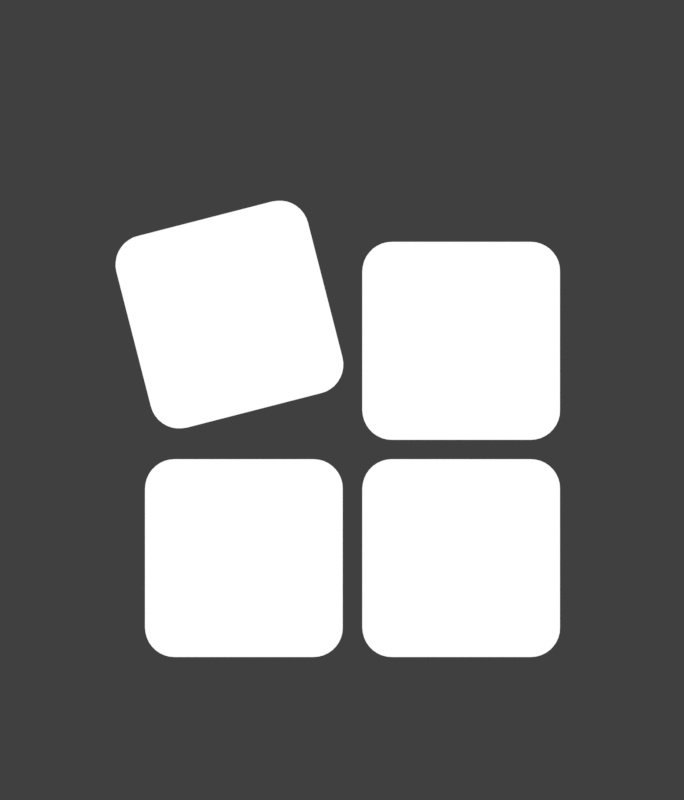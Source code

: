 # Source: bottom_bar_en.rendermarker.blend  (saved by Blender 2.79.0; exported with 4.5.12 LTS)
import bpy
from mathutils import Matrix  # noqa: F401  (used for matrix-valued properties, if any)

bpy.ops.wm.read_factory_settings(use_empty=True)
scene = bpy.context.scene
scene.name = 'selection'

# ---- collections
col_collection_1 = bpy.data.collections.new('Collection 1'); scene.collection.children.link(col_collection_1)

# ---- materials (node trees are filled in below, after node groups)
mat_white = bpy.data.materials.new('white')
mat_white.alpha_threshold = 0.0
mat_white.roughness = 0.5
mat_holdout = bpy.data.materials.new('holdout')
mat_holdout.alpha_threshold = 0.0
mat_holdout.roughness = 0.5

# ---- material node trees
mat_white.use_nodes = True; mat_white.node_tree.nodes.clear()
_N = mat_white.node_tree.nodes; _L = mat_white.node_tree.links
n0 = _N.new('ShaderNodeOutputMaterial'); n0.name = 'Material Output'; n0.location = (300, 300)
n1 = _N.new('ShaderNodeEmission'); n1.name = 'Emission'; n1.location = (10, 300)
_L.new(n1.outputs[0], n0.inputs[0])
n0.is_active_output = True
mat_holdout.use_nodes = True; mat_holdout.node_tree.nodes.clear()
_N = mat_holdout.node_tree.nodes; _L = mat_holdout.node_tree.links
n0 = _N.new('ShaderNodeOutputMaterial'); n0.name = 'Material Output'; n0.location = (300, 300)
n1 = _N.new('ShaderNodeHoldout'); n1.name = 'Holdout'; n1.location = (10, 300)
_L.new(n1.outputs[0], n0.inputs[0])
n0.is_active_output = True

# ---- world
world_world_004 = bpy.data.worlds.new('World.004'); scene.world = world_world_004
world_world_004.color = (0.05088, 0.05088, 0.05088)
world_world_004.use_sun_shadow = False
world_world_004.sun_shadow_jitter_overblur = 0.0
world_world_004.cycles.sampling_method = 'MANUAL'

# ---- cameras
cam_camera_030 = bpy.data.cameras.new('Camera.030')
cam_camera_030.type = 'ORTHO'
cam_camera_030.clip_end = 100.0
cam_camera_030.lens = 35.0
cam_camera_030.sensor_width = 32.0
cam_camera_030.sensor_height = 18.0
cam_camera_030.ortho_scale = 4.2
cam_camera_030.dof.focus_distance = 0.0
cam_camera_031 = bpy.data.cameras.new('Camera.031')
cam_camera_031.type = 'ORTHO'
cam_camera_031.clip_end = 100.0
cam_camera_031.lens = 35.0
cam_camera_031.sensor_width = 32.0
cam_camera_031.sensor_height = 18.0
cam_camera_031.ortho_scale = 4.2
cam_camera_031.dof.focus_distance = 0.0
cam_camera_032 = bpy.data.cameras.new('Camera.032')
cam_camera_032.type = 'ORTHO'
cam_camera_032.clip_end = 100.0
cam_camera_032.lens = 35.0
cam_camera_032.sensor_width = 32.0
cam_camera_032.sensor_height = 18.0
cam_camera_032.ortho_scale = 4.2
cam_camera_032.dof.focus_distance = 0.0
cam_camera_033 = bpy.data.cameras.new('Camera.033')
cam_camera_033.type = 'ORTHO'
cam_camera_033.clip_end = 100.0
cam_camera_033.lens = 35.0
cam_camera_033.sensor_width = 32.0
cam_camera_033.sensor_height = 18.0
cam_camera_033.ortho_scale = 4.2
cam_camera_033.dof.focus_distance = 0.0

# ---- meshes
me_plane_004 = bpy.data.meshes.new('Plane.004')
me_plane_004.from_pydata([(-10.85, -1.316, 0.0), (10.85, -1.316, 0.0), (-10.85, 1.149, 0.0), (10.85, 1.149, 0.0), (6.681, -1.409, 3.001), (9.319, -1.409, 3.001), (6.681, 1.409, 3.001), (9.319, 1.409, 3.001), (2.889, -1.409, 3.001), (5.527, -1.409, 3.001), (2.889, 1.409, 3.001), (5.527, 1.409, 3.001), (-0.8969, -1.409, 3.001), (1.741, -1.409, 3.001), (-0.8969, 1.409, 3.001), (1.741, 1.409, 3.001), (-4.812, -1.409, 3.001), (-2.174, -1.409, 3.001), (-4.812, 1.409, 3.001), (-2.174, 1.409, 3.001)], [(2, 0), (0, 1), (1, 3), (3, 2), (6, 4), (4, 5), (5, 7), (7, 6), (10, 8), (8, 9), (9, 11), (11, 10), (14, 12), (12, 13), (13, 15), (15, 14), (18, 16), (16, 17), (17, 19), (19, 18)], [])
me_plane_004.materials.append(mat_white)
me_plane_004.use_remesh_preserve_volume = False
me_plane_004.use_remesh_preserve_attributes = False
me_plane_004.use_mirror_vertex_groups = False
me_plane_004.update()
me_plane_005 = bpy.data.meshes.new('Plane.005')
me_plane_005.from_pydata([(-1.0, 0.0, 0.0), (1.0, 0.0, 0.0), (0.0, 0.0, 0.0)], [(2, 1), (0, 2)], [])
me_plane_005.materials.append(mat_white)
me_plane_005.use_remesh_preserve_volume = False
me_plane_005.use_remesh_preserve_attributes = False
me_plane_005.use_mirror_vertex_groups = False
me_plane_005.update()
me_plane_002 = bpy.data.meshes.new('Plane.002')
me_plane_002.from_pydata([(-0.3493, 2.113, 0.0), (-0.188, 2.017, 0.0), (-0.3265, 2.116, 0.0), (-0.3034, 2.116, 0.0), (-0.2807, 2.112, 0.0), (-0.259, 2.104, 0.0), (-0.2391, 2.092, 0.0), (-0.2216, 2.077, 0.0), (-0.207, 2.059, 0.0), (-0.1956, 2.039, 0.0), (-1.052, 1.796, 0.0), (-0.9563, 1.957, 0.0), (-1.056, 1.819, 0.0), (-1.055, 1.842, 0.0), (-1.051, 1.865, 0.0), (-1.043, 1.886, 0.0), (-1.031, 1.906, 0.0), (-1.016, 1.924, 0.0), (-0.9983, 1.938, 0.0), (-0.9781, 1.95, 0.0), (-0.03267, 1.41, 0.0), (-0.1282, 1.249, 0.0), (-0.02891, 1.387, 0.0), (-0.02917, 1.364, 0.0), (-0.03344, 1.341, 0.0), (-0.04159, 1.32, 0.0), (-0.05337, 1.3, 0.0), (-0.06843, 1.282, 0.0), (-0.08629, 1.268, 0.0), (-0.1064, 1.256, 0.0), (-0.7353, 1.093, 0.0), (-0.8966, 1.189, 0.0), (-0.7581, 1.09, 0.0), (-0.7812, 1.09, 0.0), (-0.8039, 1.094, 0.0), (-0.8255, 1.102, 0.0), (-0.8454, 1.114, 0.0), (-0.8629, 1.129, 0.0), (-0.8776, 1.147, 0.0), (-0.8889, 1.167, 0.0), (0.07517, 1.865, 1.042e-14), (0.9485, 1.798, 0.0), (0.08845, 1.883, 1.655e-09), (0.1048, 1.9, 3.083e-09), (0.1238, 1.913, 4.242e-09), (0.1447, 1.923, 5.096e-09), (0.1671, 1.929, 5.618e-09), (0.05682, 1.798, -5.795e-09), (0.1901, 1.931, 5.795e-09), (0.8397, 1.929, 5.618e-09), (0.862, 1.923, 5.096e-09), (0.8829, 1.913, 4.242e-09), (0.9018, 1.9, 3.083e-09), (0.9181, 1.883, 1.655e-09), (0.9314, 1.865, 1.042e-14), (0.9411, 1.844, -1.831e-09), (0.9471, 1.821, -3.782e-09), (0.8167, 1.931, 5.795e-09), (0.9485, 1.171, 0.0), (0.8167, 1.038, 0.0), (0.9471, 1.148, 0.0), (0.9411, 1.126, 0.0), (0.9314, 1.105, 0.0), (0.9181, 1.086, 0.0), (0.9018, 1.069, 0.0), (0.8829, 1.056, 0.0), (0.862, 1.046, 0.0), (0.8397, 1.04, 0.0), (0.1901, 1.038, 0.0), (0.05682, 1.171, 0.0), (0.1671, 1.04, 0.0), (0.1447, 1.046, 0.0), (0.1238, 1.056, 0.0), (0.1048, 1.069, 0.0), (0.08845, 1.086, 0.0), (0.07517, 1.105, 0.0), (0.06537, 1.126, 0.0), (0.05936, 1.148, 0.0), (0.06537, 1.844, -1.831e-09), (0.05936, 1.821, -3.782e-09), (0.07517, 0.8845, 1.042e-14), (0.9485, 0.8182, 0.0), (0.08845, 0.9034, 1.655e-09), (0.1048, 0.9197, 3.083e-09), (0.1238, 0.933, 4.242e-09), (0.1447, 0.9428, 5.096e-09), (0.1671, 0.9487, 5.618e-09), (0.05682, 0.8182, -5.795e-09), (0.1901, 0.9507, 5.795e-09), (0.8397, 0.9487, 5.618e-09), (0.862, 0.9428, 5.096e-09), (0.8829, 0.933, 4.242e-09), (0.9018, 0.9197, 3.083e-09), (0.9181, 0.9034, 1.655e-09), (0.9314, 0.8845, 1.042e-14), (0.9411, 0.8635, -1.831e-09), (0.9471, 0.8412, -3.782e-09), (0.8167, 0.9507, 5.795e-09), (0.9485, 0.1909, 0.0), (0.8167, 0.05834, 0.0), (0.9471, 0.1679, 0.0), (0.9411, 0.1456, 0.0), (0.9314, 0.1246, 0.0), (0.9181, 0.1057, 0.0), (0.9018, 0.08935, 0.0), (0.8829, 0.0761, 0.0), (0.862, 0.06633, 0.0), (0.8397, 0.06035, 0.0), (0.1901, 0.05834, 0.0), (0.05682, 0.1909, 0.0), (0.1671, 0.06035, 0.0), (0.1447, 0.06633, 0.0), (0.1238, 0.0761, 0.0), (0.1048, 0.08935, 0.0), (0.08845, 0.1057, 0.0), (0.07517, 0.1246, 0.0), (0.06537, 0.1456, 0.0), (0.05936, 0.1679, 0.0), (0.06537, 0.8635, -1.831e-09), (0.05936, 0.8412, -3.782e-09), (-0.9049, 0.8845, 1.042e-14), (-0.0315, 0.8182, 0.0), (-0.8916, 0.9034, 1.655e-09), (-0.8752, 0.9197, 3.083e-09), (-0.8563, 0.933, 4.242e-09), (-0.8353, 0.9428, 5.096e-09), (-0.813, 0.9487, 5.618e-09), (-0.9232, 0.8182, -5.795e-09), (-0.79, 0.9507, 5.795e-09), (-0.1404, 0.9487, 5.618e-09), (-0.118, 0.9428, 5.096e-09), (-0.09712, 0.933, 4.242e-09), (-0.07821, 0.9197, 3.083e-09), (-0.0619, 0.9034, 1.655e-09), (-0.04867, 0.8845, 1.042e-14), (-0.03894, 0.8635, -1.831e-09), (-0.03299, 0.8412, -3.782e-09), (-0.1634, 0.9507, 5.795e-09), (-0.0315, 0.1909, 0.0), (-0.1634, 0.05834, 0.0), (-0.03299, 0.1679, 0.0), (-0.03894, 0.1456, 0.0), (-0.04867, 0.1246, 0.0), (-0.0619, 0.1057, 0.0), (-0.07821, 0.08935, 0.0), (-0.09712, 0.0761, 0.0), (-0.118, 0.06633, 0.0), (-0.1404, 0.06035, 0.0), (-0.79, 0.05834, 0.0), (-0.9232, 0.1909, 0.0), (-0.813, 0.06035, 0.0), (-0.8353, 0.06633, 0.0), (-0.8563, 0.0761, 0.0), (-0.8752, 0.08935, 0.0), (-0.8916, 0.1057, 0.0), (-0.9049, 0.1246, 0.0), (-0.9147, 0.1456, 0.0), (-0.9207, 0.1679, 0.0), (-0.9147, 0.8635, -1.831e-09), (-0.9207, 0.8412, -3.782e-09)], [], [(30, 32, 33, 34, 35, 36, 37, 38, 39, 31, 10, 12, 13, 14, 15, 16, 17, 18, 19, 11, 0, 2, 3, 4, 5, 6, 7, 8, 9, 1, 20, 22, 23, 24, 25, 26, 27, 28, 29, 21), (70, 71, 72, 73, 74, 75, 76, 77, 69, 47, 79, 78, 40, 42, 43, 44, 45, 46, 48, 57, 49, 50, 51, 52, 53, 54, 55, 56, 41, 58, 60, 61, 62, 63, 64, 65, 66, 67, 59, 68), (110, 111, 112, 113, 114, 115, 116, 117, 109, 87, 119, 118, 80, 82, 83, 84, 85, 86, 88, 97, 89, 90, 91, 92, 93, 94, 95, 96, 81, 98, 100, 101, 102, 103, 104, 105, 106, 107, 99, 108), (150, 151, 152, 153, 154, 155, 156, 157, 149, 127, 159, 158, 120, 122, 123, 124, 125, 126, 128, 137, 129, 130, 131, 132, 133, 134, 135, 136, 121, 138, 140, 141, 142, 143, 144, 145, 146, 147, 139, 148)])
me_plane_002.materials.append(mat_white)
me_plane_002.materials.append(mat_holdout)
me_plane_002.use_remesh_preserve_volume = False
me_plane_002.use_remesh_preserve_attributes = False
me_plane_002.use_mirror_vertex_groups = False
me_plane_002.update()

# ---- curves / text
txt_text_261 = bpy.data.curves.new('Text.261', 'FONT')
txt_text_261.dimensions = '2D'
txt_text_261.body = 'Mode'
txt_text_261.materials.append(mat_white)
txt_text_261.use_path_clamp = True
txt_text_261.bevel_resolution = 0
txt_text_261.align_x = 'CENTER'
txt_text_261.size = 1.25
txt_text_000 = bpy.data.curves.new('Text.000', 'FONT')
txt_text_000.dimensions = '2D'
txt_text_000.body = '・・・'
txt_text_000.materials.append(mat_white)
txt_text_000.use_path_clamp = True
txt_text_000.bevel_resolution = 0
txt_text_000.align_x = 'CENTER'
txt_text_000.align_y = 'CENTER'
txt_text_000.size = 2.372
txt_text_000.space_line = 0.52
txt_text_000.space_character = 0.94
txt_text_226 = bpy.data.curves.new('Text.226', 'FONT')
txt_text_226.dimensions = '2D'
txt_text_226.body = '↑↓'
txt_text_226.materials.append(mat_white)
txt_text_226.use_path_clamp = True
txt_text_226.bevel_resolution = 0
txt_text_226.align_x = 'CENTER'
txt_text_226.align_y = 'CENTER'
txt_text_226.size = 1.755
txt_text_226.space_line = 0.52
txt_text_226.space_character = 1.01

# ---- objects
ob_text_093 = bpy.data.objects.new('Text.093', txt_text_261)
ob_align = bpy.data.objects.new('align', me_plane_004)
ob_selection_random_001 = bpy.data.objects.new('selection-random.001', txt_text_000)
ob_selection_options = bpy.data.objects.new('selection-options', me_plane_005)
ob_selection_random = bpy.data.objects.new('selection-random', txt_text_226)
ob_selection_mods = bpy.data.objects.new('selection-mods', me_plane_002)
ob_cam_selection_options = bpy.data.objects.new('cam-selection-options', cam_camera_030)
ob_cam_selection_random = bpy.data.objects.new('cam-selection-random', cam_camera_031)
ob_cam_selection_mods = bpy.data.objects.new('cam-selection-mods', cam_camera_032)
ob_cam_selection_mode = bpy.data.objects.new('cam-selection-mode', cam_camera_033)

# ---- transforms, parenting, visibility, modifiers, constraints
ob_text_093.location = (-3.147, -1.323, 1.092e-14)
ob_text_093.scale = (0.818, 0.818, 0.818)
ob_text_093.lineart.crease_threshold = 0.0
ob_align.location = (0.0, -0.1123, -1.0)
ob_align.lock_location = (True, False, True)
ob_align.visible_camera = False
ob_align.visible_diffuse = False
ob_align.visible_glossy = False
ob_align.visible_transmission = False
ob_align.visible_volume_scatter = False
ob_align.visible_shadow = False
ob_align.lineart.crease_threshold = 0.0
ob_selection_random_001.parent = ob_align
ob_selection_random_001.matrix_parent_inverse = Matrix(((1.0, 0.0, 0.0, 0.0), (0.0, 1.0, 0.0, 0.0), (0.0, 0.0, 1.0, 1.0), (0.0, 0.0, 0.0, 1.0)))
ob_selection_random_001.location = (8.011, -0.1518, 0.0)
ob_selection_random_001.scale = (1.299, 1.299, 1.299)
ob_selection_random_001.lineart.crease_threshold = 0.0
ob_selection_options.parent = ob_align
ob_selection_options.matrix_parent_inverse = Matrix(((1.0, 0.0, 0.0, 0.0), (0.0, 1.0, 0.0, 0.0), (0.0, 0.0, 1.0, 1.0), (0.0, 0.0, 0.0, 1.0)))
ob_selection_options.location = (8.0, -0.1958, 4.768e-07)
ob_selection_options.scale = (0.9842, 0.9842, 0.9842)
ob_selection_options.lineart.crease_threshold = 0.0
ob_selection_random.parent = ob_align
ob_selection_random.matrix_parent_inverse = Matrix(((1.0, 0.0, 0.0, 0.0), (0.0, 1.0, 0.0, 0.0), (0.0, 0.0, 1.0, 1.0), (0.0, 0.0, 0.0, 1.0)))
ob_selection_random.location = (4.208, -0.1518, 0.0)
ob_selection_random.scale = (1.299, 1.299, 1.299)
ob_selection_random.lineart.crease_threshold = 0.0
ob_selection_mods.parent = ob_align
ob_selection_mods.matrix_parent_inverse = Matrix(((1.0, 0.0, 0.0, 0.0), (0.0, 1.0, 0.0, 0.0), (0.0, 0.0, 1.0, 1.0), (0.0, 0.0, 0.0, 1.0)))
ob_selection_mods.location = (0.4622, -1.305, 0.0)
ob_selection_mods.scale = (1.164, 1.164, 1.164)
ob_selection_mods.lineart.crease_threshold = 0.0
ob_cam_selection_options.location = (8.0, 0.0, 5.0)
ob_cam_selection_options.lock_rotations_4d = False
ob_cam_selection_options.empty_display_type = 'ARROWS'
ob_cam_selection_options.color = (0.0, 0.0, 0.0, 0.0)
ob_cam_selection_options.display_type = 'WIRE'
ob_cam_selection_options.lineart.crease_threshold = 0.0
ob_cam_selection_random.location = (4.208, 0.0, 5.0)
ob_cam_selection_random.lock_rotations_4d = False
ob_cam_selection_random.empty_display_type = 'ARROWS'
ob_cam_selection_random.color = (0.0, 0.0, 0.0, 0.0)
ob_cam_selection_random.display_type = 'WIRE'
ob_cam_selection_random.lineart.crease_threshold = 0.0
ob_cam_selection_mods.location = (0.4219, 0.0, 5.0)
ob_cam_selection_mods.lock_rotations_4d = False
ob_cam_selection_mods.empty_display_type = 'ARROWS'
ob_cam_selection_mods.color = (0.0, 0.0, 0.0, 0.0)
ob_cam_selection_mods.display_type = 'WIRE'
ob_cam_selection_mods.lineart.crease_threshold = 0.0
ob_cam_selection_mode.location = (-3.493, 0.0, 5.0)
ob_cam_selection_mode.lock_rotations_4d = False
ob_cam_selection_mode.empty_display_type = 'ARROWS'
ob_cam_selection_mode.color = (0.0, 0.0, 0.0, 0.0)
ob_cam_selection_mode.display_type = 'WIRE'
ob_cam_selection_mode.lineart.crease_threshold = 0.0

# ---- collection membership
col_collection_1.objects.link(ob_text_093)
col_collection_1.objects.link(ob_align)
col_collection_1.objects.link(ob_selection_random_001)
col_collection_1.objects.link(ob_selection_options)
col_collection_1.objects.link(ob_selection_random)
col_collection_1.objects.link(ob_selection_mods)
col_collection_1.objects.link(ob_cam_selection_options)
col_collection_1.objects.link(ob_cam_selection_random)
col_collection_1.objects.link(ob_cam_selection_mods)
col_collection_1.objects.link(ob_cam_selection_mode)

# ---- scene / render settings (as saved in the file)
scene.camera = ob_cam_selection_mods
scene.frame_start = 1; scene.frame_end = 8; scene.frame_set(4)
scene.render.engine = 'CYCLES'
scene.render.image_settings.compression = 0
scene.render.resolution_x = 154
scene.render.resolution_y = 180
scene.render.fps = 30
scene.render.dither_intensity = 0.0
scene.render.film_transparent = True
scene.cycles.use_denoising = False
scene.cycles.samples = 15
scene.cycles.sampling_pattern = 'TABULATED_SOBOL'
scene.cycles.light_sampling_threshold = 0.0
scene.cycles.use_adaptive_sampling = False
scene.cycles.use_light_tree = False
scene.cycles.blur_glossy = 0.0
scene.cycles.max_bounces = 6
scene.cycles.diffuse_bounces = 6
scene.cycles.glossy_bounces = 6
scene.cycles.transmission_bounces = 6
scene.cycles.volume_bounces = 6
scene.cycles.transparent_max_bounces = 6
scene.cycles.sample_clamp_indirect = 0.0
scene.view_settings.view_transform = 'Standard'
bpy.context.view_layer.update()
